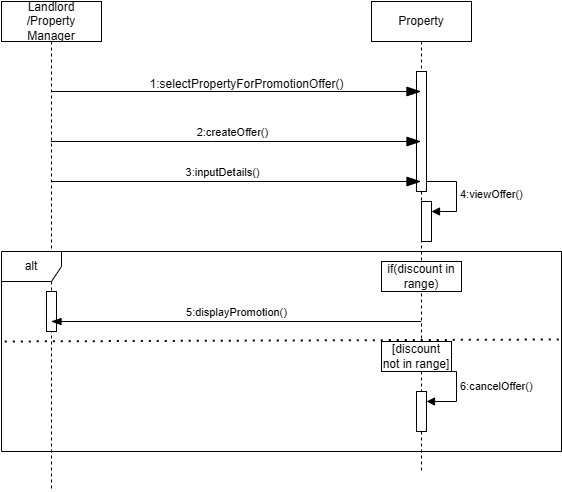

The diagram above was exported from draw.io. Its source (the exported page's mxGraphModel, read from the mxfile embedded in the PNG):
<mxGraphModel dx="1281" dy="596" grid="1" gridSize="10" guides="1" tooltips="1" connect="1" arrows="1" fold="1" page="1" pageScale="1" pageWidth="850" pageHeight="1100" math="0" shadow="0">
  <root>
    <mxCell id="0" />
    <mxCell id="1" parent="0" />
    <mxCell id="G2OoviOMxnGZhAs4mwfI-1" value="Property" style="shape=umlLifeline;perimeter=lifelinePerimeter;whiteSpace=wrap;html=1;container=1;dropTarget=0;collapsible=0;recursiveResize=0;outlineConnect=0;portConstraint=eastwest;newEdgeStyle={&quot;curved&quot;:0,&quot;rounded&quot;:0};" parent="1" vertex="1">
      <mxGeometry x="500" y="40" width="100" height="470" as="geometry" />
    </mxCell>
    <mxCell id="G2OoviOMxnGZhAs4mwfI-9" value="" style="html=1;points=[[0,0,0,0,5],[0,1,0,0,-5],[1,0,0,0,5],[1,1,0,0,-5]];perimeter=orthogonalPerimeter;outlineConnect=0;targetShapes=umlLifeline;portConstraint=eastwest;newEdgeStyle={&quot;curved&quot;:0,&quot;rounded&quot;:0};" parent="G2OoviOMxnGZhAs4mwfI-1" vertex="1">
      <mxGeometry x="50" y="200" width="10" height="40" as="geometry" />
    </mxCell>
    <mxCell id="G2OoviOMxnGZhAs4mwfI-10" value="4:viewOffer()" style="html=1;align=left;spacingLeft=2;endArrow=block;rounded=0;edgeStyle=orthogonalEdgeStyle;curved=0;rounded=0;" parent="G2OoviOMxnGZhAs4mwfI-1" target="G2OoviOMxnGZhAs4mwfI-9" edge="1">
      <mxGeometry relative="1" as="geometry">
        <mxPoint x="55" y="180" as="sourcePoint" />
        <Array as="points">
          <mxPoint x="85" y="210" />
        </Array>
      </mxGeometry>
    </mxCell>
    <mxCell id="G2OoviOMxnGZhAs4mwfI-15" value="" style="html=1;points=[[0,0,0,0,5],[0,1,0,0,-5],[1,0,0,0,5],[1,1,0,0,-5]];perimeter=orthogonalPerimeter;outlineConnect=0;targetShapes=umlLifeline;portConstraint=eastwest;newEdgeStyle={&quot;curved&quot;:0,&quot;rounded&quot;:0};" parent="G2OoviOMxnGZhAs4mwfI-1" vertex="1">
      <mxGeometry x="45" y="390" width="10" height="40" as="geometry" />
    </mxCell>
    <mxCell id="G2OoviOMxnGZhAs4mwfI-16" value="6:cancelOffer()" style="html=1;align=left;spacingLeft=2;endArrow=block;rounded=0;edgeStyle=orthogonalEdgeStyle;curved=0;rounded=0;" parent="G2OoviOMxnGZhAs4mwfI-1" target="G2OoviOMxnGZhAs4mwfI-15" edge="1">
      <mxGeometry relative="1" as="geometry">
        <mxPoint x="55" y="370" as="sourcePoint" />
        <Array as="points">
          <mxPoint x="85" y="400" />
        </Array>
      </mxGeometry>
    </mxCell>
    <mxCell id="G2OoviOMxnGZhAs4mwfI-19" value="" style="html=1;points=[[0,0,0,0,5],[0,1,0,0,-5],[1,0,0,0,5],[1,1,0,0,-5]];perimeter=orthogonalPerimeter;outlineConnect=0;targetShapes=umlLifeline;portConstraint=eastwest;newEdgeStyle={&quot;curved&quot;:0,&quot;rounded&quot;:0};" parent="G2OoviOMxnGZhAs4mwfI-1" vertex="1">
      <mxGeometry x="45" y="70" width="10" height="120" as="geometry" />
    </mxCell>
    <mxCell id="G2OoviOMxnGZhAs4mwfI-2" value="Landlord /Property Manager" style="shape=umlLifeline;perimeter=lifelinePerimeter;whiteSpace=wrap;html=1;container=1;dropTarget=0;collapsible=0;recursiveResize=0;outlineConnect=0;portConstraint=eastwest;newEdgeStyle={&quot;curved&quot;:0,&quot;rounded&quot;:0};" parent="1" vertex="1">
      <mxGeometry x="130" y="40" width="100" height="490" as="geometry" />
    </mxCell>
    <mxCell id="G2OoviOMxnGZhAs4mwfI-20" value="" style="html=1;points=[[0,0,0,0,5],[0,1,0,0,-5],[1,0,0,0,5],[1,1,0,0,-5]];perimeter=orthogonalPerimeter;outlineConnect=0;targetShapes=umlLifeline;portConstraint=eastwest;newEdgeStyle={&quot;curved&quot;:0,&quot;rounded&quot;:0};" parent="G2OoviOMxnGZhAs4mwfI-2" vertex="1">
      <mxGeometry x="45" y="290" width="10" height="40" as="geometry" />
    </mxCell>
    <mxCell id="G2OoviOMxnGZhAs4mwfI-3" value="" style="endArrow=blockThin;endFill=1;endSize=12;html=1;rounded=0;" parent="1" target="G2OoviOMxnGZhAs4mwfI-1" edge="1">
      <mxGeometry width="160" relative="1" as="geometry">
        <mxPoint x="180" y="130" as="sourcePoint" />
        <mxPoint x="340" y="130" as="targetPoint" />
      </mxGeometry>
    </mxCell>
    <mxCell id="G2OoviOMxnGZhAs4mwfI-4" value="1:selectPropertyForPromotionOffer()" style="text;html=1;align=center;verticalAlign=middle;resizable=0;points=[];autosize=1;strokeColor=none;fillColor=none;" parent="1" vertex="1">
      <mxGeometry x="265" y="108" width="220" height="30" as="geometry" />
    </mxCell>
    <mxCell id="G2OoviOMxnGZhAs4mwfI-5" value="" style="endArrow=blockThin;endFill=1;endSize=12;html=1;rounded=0;" parent="1" source="G2OoviOMxnGZhAs4mwfI-2" target="G2OoviOMxnGZhAs4mwfI-1" edge="1">
      <mxGeometry width="160" relative="1" as="geometry">
        <mxPoint x="190" y="190" as="sourcePoint" />
        <mxPoint x="330" y="190" as="targetPoint" />
        <Array as="points">
          <mxPoint x="340" y="180" />
        </Array>
      </mxGeometry>
    </mxCell>
    <mxCell id="G2OoviOMxnGZhAs4mwfI-6" value=" 2:createOffer()" style="edgeLabel;html=1;align=center;verticalAlign=middle;resizable=0;points=[];" parent="G2OoviOMxnGZhAs4mwfI-5" vertex="1" connectable="0">
      <mxGeometry x="0.0211" y="-1" relative="1" as="geometry">
        <mxPoint x="-8" y="-11" as="offset" />
      </mxGeometry>
    </mxCell>
    <mxCell id="G2OoviOMxnGZhAs4mwfI-7" value="" style="endArrow=blockThin;endFill=1;endSize=12;html=1;rounded=0;" parent="1" target="G2OoviOMxnGZhAs4mwfI-1" edge="1">
      <mxGeometry width="160" relative="1" as="geometry">
        <mxPoint x="180" y="220" as="sourcePoint" />
        <mxPoint x="340" y="220" as="targetPoint" />
      </mxGeometry>
    </mxCell>
    <mxCell id="G2OoviOMxnGZhAs4mwfI-8" value="3:inputDetails()" style="edgeLabel;html=1;align=center;verticalAlign=middle;resizable=0;points=[];" parent="G2OoviOMxnGZhAs4mwfI-7" vertex="1" connectable="0">
      <mxGeometry x="-0.1535" y="-2" relative="1" as="geometry">
        <mxPoint x="14" y="-12" as="offset" />
      </mxGeometry>
    </mxCell>
    <mxCell id="G2OoviOMxnGZhAs4mwfI-11" value="alt" style="shape=umlFrame;whiteSpace=wrap;html=1;pointerEvents=0;" parent="1" vertex="1">
      <mxGeometry x="130" y="290" width="560" height="200" as="geometry" />
    </mxCell>
    <mxCell id="G2OoviOMxnGZhAs4mwfI-12" value="if(discount in range)" style="html=1;whiteSpace=wrap;" parent="1" vertex="1">
      <mxGeometry x="510" y="300" width="80" height="30" as="geometry" />
    </mxCell>
    <mxCell id="G2OoviOMxnGZhAs4mwfI-13" value="5:displayPromotion()" style="html=1;verticalAlign=bottom;endArrow=blockThin;endSize=8;curved=0;rounded=0;endFill=1;" parent="1" edge="1">
      <mxGeometry relative="1" as="geometry">
        <mxPoint x="549.5" y="360" as="sourcePoint" />
        <mxPoint x="179.5" y="360" as="targetPoint" />
      </mxGeometry>
    </mxCell>
    <mxCell id="G2OoviOMxnGZhAs4mwfI-14" value="[discount not in range]" style="html=1;whiteSpace=wrap;" parent="1" vertex="1">
      <mxGeometry x="510" y="380" width="70" height="30" as="geometry" />
    </mxCell>
    <mxCell id="srFj4zjQaoPcq6ODMZKh-1" value="" style="endArrow=none;dashed=1;html=1;dashPattern=1 3;strokeWidth=2;rounded=0;fontSize=12;startSize=8;endSize=8;curved=1;entryX=0.004;entryY=0.555;entryDx=0;entryDy=0;entryPerimeter=0;exitX=0.995;exitY=0.44;exitDx=0;exitDy=0;exitPerimeter=0;" parent="1" source="G2OoviOMxnGZhAs4mwfI-11" edge="1">
      <mxGeometry width="50" height="50" relative="1" as="geometry">
        <mxPoint x="687.76" y="359.6666666666665" as="sourcePoint" />
        <mxPoint x="130" y="380" as="targetPoint" />
      </mxGeometry>
    </mxCell>
  </root>
</mxGraphModel>